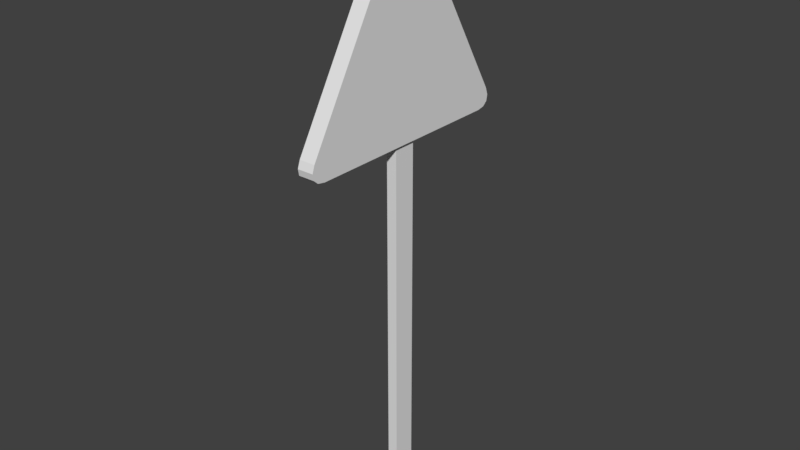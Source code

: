 # Source: Sign.blend  (saved by Blender 2.77.0; exported with 4.5.12 LTS)
import bpy
from mathutils import Matrix  # noqa: F401  (used for matrix-valued properties, if any)

bpy.ops.wm.read_factory_settings(use_empty=True)
scene = bpy.context.scene
scene.name = 'Scene'

# ---- collections
col_collection_1 = bpy.data.collections.new('Collection 1'); scene.collection.children.link(col_collection_1)

# ---- world
world_world = bpy.data.worlds.new('World'); scene.world = world_world
world_world.color = (0.05088, 0.05088, 0.05088)
world_world.use_sun_shadow = False
world_world.sun_shadow_jitter_overblur = 0.0
world_world.cycles.sampling_method = 'MANUAL'

# ---- meshes
me_cube_002 = bpy.data.meshes.new('Cube.002')
me_cube_002.from_pydata([(-100.0, -100.0, -100.0), (-100.0, -100.0, 100.0), (-100.0, 100.0, -100.0), (-100.0, 100.0, 100.0), (100.0, -100.0, -100.0), (100.0, -100.0, 100.0), (100.0, 100.0, -100.0), (100.0, 100.0, 100.0), (-155.4, -907.0, 91.78), (-155.4, -1002.0, 101.7), (-155.4, -973.1, 92.54), (-155.4, -1014.0, 94.68), (-155.4, -1024.0, 97.9), (-155.4, -97.1, 194.1), (-155.4, 97.1, 194.1), (-155.4, -52.55, 197.1), (-155.4, -4.842e-06, 198.2), (-155.4, 52.55, 197.1), (-155.4, 1002.0, 101.7), (-155.4, 907.0, 91.78), (-155.4, 1024.0, 97.9), (-155.4, 1014.0, 94.68), (-155.4, 973.1, 92.54), (155.4, -1002.0, 101.7), (155.4, -907.0, 91.78), (155.4, -1024.0, 97.9), (155.4, -1014.0, 94.68), (155.4, -973.1, 92.54), (155.4, 97.1, 194.1), (155.4, -97.1, 194.1), (155.4, 52.55, 197.1), (155.4, 5.639e-06, 198.2), (155.4, -52.55, 197.1), (155.4, 907.0, 91.78), (155.4, 1002.0, 101.7), (155.4, 973.1, 92.54), (155.4, 1014.0, 94.68), (155.4, 1024.0, 97.9)], [], [(1, 3, 2, 0), (3, 7, 6, 2), (7, 5, 4, 6), (5, 1, 0, 4), (0, 2, 6, 4), (5, 7, 3, 1), (8, 19, 33, 24), (28, 30, 31, 32, 29, 23, 25, 26, 27, 24, 33, 35, 36, 37, 34), (14, 28, 34, 18), (29, 13, 9, 23), (33, 19, 22, 35), (35, 22, 21, 36), (36, 21, 20, 37), (37, 20, 18, 34), (28, 14, 17, 30), (30, 17, 16, 31), (31, 16, 15, 32), (32, 15, 13, 29), (8, 24, 27, 10), (10, 27, 26, 11), (11, 26, 25, 12), (12, 25, 23, 9), (13, 15, 16, 17, 14, 18, 20, 21, 22, 19, 8, 10, 11, 12, 9)])
_uv = me_cube_002.uv_layers.new(name='UVMap')
_uv.uv.foreach_set('vector', [0.8371, 0.8093, 0.8371, 0.7242, 0.9648, 0.7242, 0.9648, 0.8093, 0.7095, 0.8093, 0.7095, 0.7242, 0.8371, 0.7242, 0.8371, 0.8093, 0.7095, 0.9796, 0.7095, 0.8944, 0.8371, 0.8944, 0.8371, 0.9796, 0.8371, 0.8093, 0.9648, 0.8093, 0.9648, 0.8944, 0.8371, 0.8944, 0.0, 0.0, 0.0, 0.0, 0.0, 0.0, 0.0, 0.0, 0.7095, 0.8093, 0.8371, 0.8093, 0.8371, 0.8944, 0.7095, 0.8944, 0.1251, 0.841, 0.213, 0.8971, 0.2534, 0.9725, 0.02445, 0.8446, 0.5476, 0.908, 0.5261, 0.9325, 0.5008, 0.9411, 0.4755, 0.9325, 0.454, 0.908, 0.01768, 0.1635, 0.006811, 0.1329, 0.0117, 0.107, 0.03159, 0.08964, 0.06347, 0.08355, 0.9381, 0.08355, 0.97, 0.08964, 0.9899, 0.107, 0.9948, 0.1329, 0.9839, 0.1635, 0.2313, 0.7707, 0.2761, 0.6998, 0.2761, 0.9589, 0.2273, 0.8877, 0.2526, 0.687, 0.2156, 0.7662, 0.1267, 0.8237, 0.02579, 0.813, 0.2534, 0.9725, 0.213, 0.8971, 0.219, 0.8974, 0.2596, 0.9691, 0.2596, 0.9691, 0.219, 0.8974, 0.2229, 0.8966, 0.2647, 0.9661, 0.2647, 0.9661, 0.2229, 0.8966, 0.2255, 0.8937, 0.2698, 0.963, 0.2698, 0.963, 0.2255, 0.8937, 0.2273, 0.8877, 0.2761, 0.9589, 0.2761, 0.6998, 0.2313, 0.7707, 0.2285, 0.767, 0.2699, 0.6962, 0.2699, 0.6962, 0.2285, 0.767, 0.2254, 0.7647, 0.2647, 0.6932, 0.2647, 0.6932, 0.2254, 0.7647, 0.222, 0.7639, 0.2593, 0.6903, 0.2593, 0.6903, 0.222, 0.7639, 0.2156, 0.7662, 0.2526, 0.687, 0.1251, 0.841, 0.02445, 0.8446, 0.02451, 0.8357, 0.1219, 0.836, 0.1219, 0.836, 0.02451, 0.8357, 0.02474, 0.8285, 0.1206, 0.8322, 0.1206, 0.8322, 0.02474, 0.8285, 0.02513, 0.8215, 0.122, 0.8284, 0.122, 0.8284, 0.02513, 0.8215, 0.02579, 0.813, 0.1267, 0.8237, 0.2156, 0.7662, 0.222, 0.7639, 0.2254, 0.7647, 0.2285, 0.767, 0.2313, 0.7707, 0.2273, 0.8877, 0.2255, 0.8937, 0.2229, 0.8966, 0.219, 0.8974, 0.213, 0.8971, 0.1251, 0.841, 0.1219, 0.836, 0.1206, 0.8322, 0.122, 0.8284, 0.1267, 0.8237])
me_cube_002.use_remesh_preserve_volume = False
me_cube_002.use_remesh_preserve_attributes = False
me_cube_002.use_mirror_vertex_groups = False
me_cube_002.update()

# ---- objects
ob_cube_001 = bpy.data.objects.new('Cube.001', me_cube_002)

# ---- transforms, parenting, visibility, modifiers, constraints
ob_cube_001.location = (0.0, 0.0, 76.53)
ob_cube_001.scale = (0.02066, 0.0455, 0.7605)
ob_cube_001.lineart.crease_threshold = 0.0

# ---- collection membership
col_collection_1.objects.link(ob_cube_001)

# ---- scene / render settings (as saved in the file)
scene.frame_start = 1; scene.frame_end = 250; scene.frame_set(4)
scene.render.engine = 'BLENDER_EEVEE_NEXT'
scene.render.resolution_percentage = 50
scene.render.dither_intensity = 0.0
scene.cycles.use_denoising = False
scene.cycles.samples = 128
scene.cycles.sampling_pattern = 'TABULATED_SOBOL'
scene.cycles.light_sampling_threshold = 0.0
scene.cycles.use_adaptive_sampling = False
scene.cycles.use_light_tree = False
scene.cycles.blur_glossy = 0.0
scene.cycles.sample_clamp_indirect = 0.0
scene.view_settings.view_transform = 'Standard'
scene.unit_settings.scale_length = 0.01
bpy.context.view_layer.update()

# ---- added for rendering (the .blend has no active camera and no usable light): camera, sun
cam_auto = bpy.data.cameras.new('AutoCamera')
cam_auto.lens = 50.0
cam_auto.sensor_width = 36.0
cam_auto.clip_end = 3982.37
ob_auto_camera = bpy.data.objects.new('AutoCamera', cam_auto)
scene.collection.objects.link(ob_auto_camera)
ob_auto_camera.location = (226.917, -272.3, 295.392)
ob_auto_camera.rotation_euler = (1.09748, -7.21219e-08, 0.694738)
scene.camera = ob_auto_camera
light_auto_sun = bpy.data.lights.new('AutoSun', 'SUN')
light_auto_sun.energy = 3.0
light_auto_sun.angle = 0.0523599
ob_auto_sun = bpy.data.objects.new('AutoSun', light_auto_sun)
scene.collection.objects.link(ob_auto_sun)
ob_auto_sun.rotation_euler = (0.872665, 0.174533, 0.523599)
bpy.context.view_layer.update()
